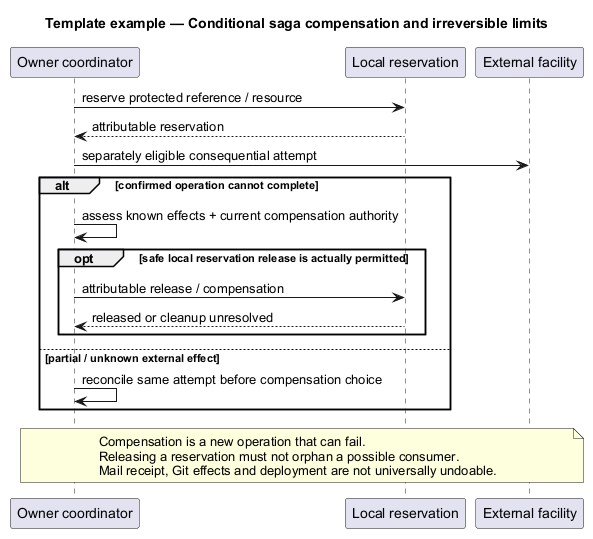

The diagram above was rendered by PlantUML. Its source (embedded in the PNG):
@startuml
' OWNER-MVP-2026-11-04 review: Reference / reusable template. Illustrative contract/model/pattern, not a product release commitment.
title Template example — Conditional saga compensation and irreversible limits
skinparam backgroundColor white
skinparam shadowing false
skinparam defaultFontName Arial
skinparam classAttributeIconSize 0

participant "Owner coordinator" as O
participant "Local reservation" as L
participant "External facility" as E
O -> L : reserve protected reference / resource
L --> O : attributable reservation
O -> E : separately eligible consequential attempt
alt confirmed operation cannot complete
 O -> O : assess known effects + current compensation authority
 opt safe local reservation release is actually permitted
  O -> L : attributable release / compensation
  L --> O : released or cleanup unresolved
 end
else partial / unknown external effect
 O -> O : reconcile same attempt before compensation choice
end
note over O,E
 Compensation is a new operation that can fail.
 Releasing a reservation must not orphan a possible consumer.
 Mail receipt, Git effects and deployment are not universally undoable.
end note

@enduml